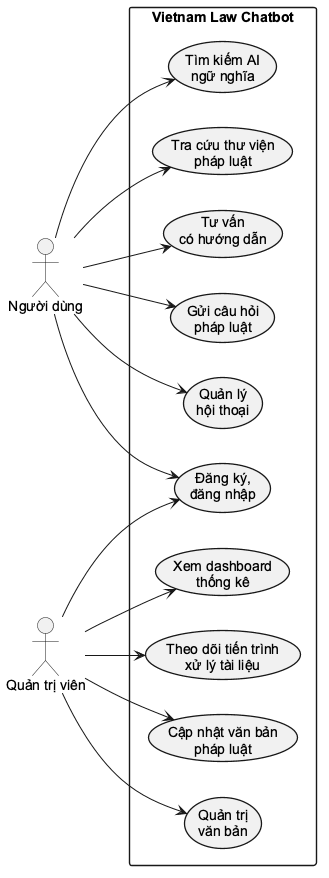

The diagram above was rendered by PlantUML. Its source (embedded in the PNG):
@startuml
skinparam monochrome true
skinparam shadowing false
skinparam defaultFontName "Arial"
skinparam rectangleBorderThickness 1.4
skinparam usecaseBorderThickness 1.3
left to right direction
actor "Người dùng" as User
actor "Quản trị viên" as Admin
rectangle "Vietnam Law Chatbot" {
  usecase "Đăng ký,\nđăng nhập" as UCAuth
  usecase "Quản lý\nhội thoại" as UCConv
  usecase "Gửi câu hỏi\npháp luật" as UCChat
  usecase "Tư vấn\ncó hướng dẫn" as UCGuided
  usecase "Tra cứu thư viện\npháp luật" as UCLaw
  usecase "Tìm kiếm AI\nngữ nghĩa" as UCAI
  usecase "Quản trị\nvăn bản" as UCDoc
  usecase "Cập nhật văn bản\npháp luật" as UCUpload
  usecase "Theo dõi tiến trình\nxử lý tài liệu" as UCTrack
  usecase "Xem dashboard\nthống kê" as UCDash
}
User --> UCAuth
User --> UCConv
User --> UCChat
User --> UCGuided
User --> UCLaw
User --> UCAI
Admin --> UCAuth
Admin --> UCDoc
Admin --> UCUpload
Admin --> UCTrack
Admin --> UCDash
@enduml